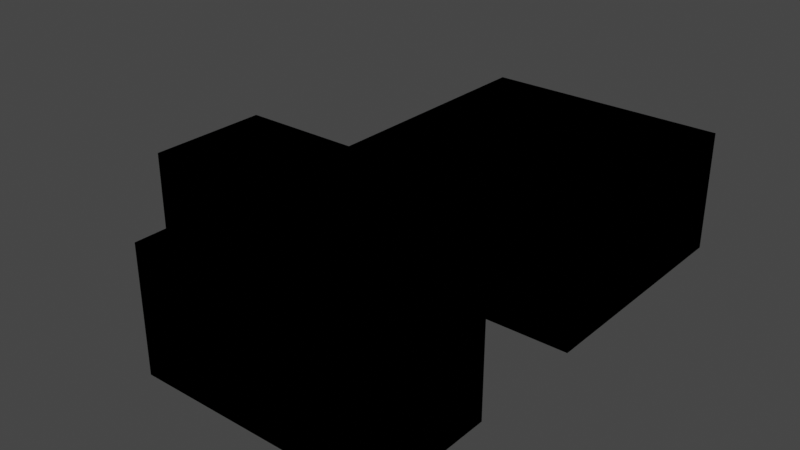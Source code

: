 # Source: Tetris_block_4_mirror.blend  (saved by Blender 3.6.13; exported with 4.5.12 LTS)
import bpy
from mathutils import Matrix  # noqa: F401  (used for matrix-valued properties, if any)

bpy.ops.wm.read_factory_settings(use_empty=True)
scene = bpy.context.scene
scene.name = 'Scene'

# ---- collections
col_collection = bpy.data.collections.new('Collection'); scene.collection.children.link(col_collection)

# ---- materials (node trees are filled in below, after node groups)
mat_material = bpy.data.materials.new('Material')
mat_material.alpha_threshold = 0.0
mat_material.use_transparent_shadow = False
mat_material.roughness = 0.5
mat_material.line_color = (0.0, 0.0, 0.0, 1.0)
mat_outline = bpy.data.materials.new('Outline')
mat_outline.alpha_threshold = 0.0
mat_outline.use_backface_culling = True
mat_outline.roughness = 0.5
mat_outline.line_color = (0.0, 0.0, 0.0, 1.0)

# ---- material node trees
mat_material.use_nodes = True; mat_material.node_tree.nodes.clear()
_N = mat_material.node_tree.nodes; _L = mat_material.node_tree.links
n0 = _N.new('ShaderNodeOutputMaterial'); n0.name = 'Material Output'; n0.location = (300, 300)
n1 = _N.new('ShaderNodeBsdfPrincipled'); n1.name = 'Principled BSDF'; n1.location = (10, 300)
n1.distribution = 'GGX'
n1.subsurface_method = 'RANDOM_WALK_SKIN'
n1.inputs[0].default_value = (0.168, 0.8, 0.1676, 1.0)
n1.inputs[3].default_value = 1.45
n1.inputs[27].default_value = (0.0, 0.0, 0.0, 1.0)
n1.inputs[28].default_value = 1.0
_L.new(n1.outputs[0], n0.inputs[0])
n0.is_active_output = True
mat_outline.use_nodes = True; mat_outline.node_tree.nodes.clear()
_N = mat_outline.node_tree.nodes; _L = mat_outline.node_tree.links
n0 = _N.new('ShaderNodeOutputMaterial'); n0.name = 'Material Output'; n0.location = (300, 300)
n0.target = 'CYCLES'
n1 = _N.new('ShaderNodeEmission'); n1.name = 'Emission'; n1.location = (10, 300)
n1.inputs[0].default_value = (0.0, 0.0, 0.0, 1.0)
n2 = _N.new('ShaderNodeOutputMaterial'); n2.name = 'Material Output.001'; n2.location = (0, 0)
n2.target = 'EEVEE'
n3 = _N.new('ShaderNodeMixShader'); n3.name = 'Mix Shader'; n3.location = (0, 0)
n3.label = 'Disable Shadow'
n3.hide = True
n4 = _N.new('ShaderNodeLightPath'); n4.name = 'Light Path'; n4.location = (0, 0)
n4.hide = True
n5 = _N.new('ShaderNodeBsdfTransparent'); n5.name = 'Transparent BSDF'; n5.location = (0, 0)
n5.hide = True
_L.new(n1.outputs[0], n0.inputs[0])
_L.new(n1.outputs[0], n3.inputs[1])
_L.new(n3.outputs[0], n2.inputs[0])
_L.new(n4.outputs[1], n3.inputs[0])
_L.new(n5.outputs[0], n3.inputs[2])
n0.is_active_output = True

# ---- world
world_world = bpy.data.worlds.new('World'); scene.world = world_world
world_world.use_nodes = True; world_world.node_tree.nodes.clear()
_N = world_world.node_tree.nodes; _L = world_world.node_tree.links
n0 = _N.new('ShaderNodeOutputWorld'); n0.name = 'World Output'; n0.location = (300, 300)
n1 = _N.new('ShaderNodeBackground'); n1.name = 'Background'; n1.location = (10, 300)
n1.inputs[0].default_value = (0.05088, 0.05088, 0.05088, 1.0)
_L.new(n1.outputs[0], n0.inputs[0])
n0.is_active_output = True
world_world.color = (0.05088, 0.05088, 0.05088)
world_world.use_sun_shadow = False
world_world.sun_shadow_jitter_overblur = 0.0

# ---- meshes
me_cube = bpy.data.meshes.new('Cube')
me_cube.from_pydata([(1.0, 1.0, 1.0), (1.0, 1.0, -1.0), (1.0, -1.0, 1.0), (1.0, -1.0, -1.0), (-1.0, 1.0, 1.0), (-1.0, 1.0, -1.0), (-1.0, -1.0, 1.0), (-1.0, -1.0, -1.0)], [], [(0, 4, 6, 2), (3, 2, 6, 7), (7, 6, 4, 5), (5, 1, 3, 7), (1, 0, 2, 3), (5, 4, 0, 1)])
_uv = me_cube.uv_layers.new(name='UVMap')
_uv.uv.foreach_set('vector', [0.625, 0.5, 0.875, 0.5, 0.875, 0.75, 0.625, 0.75, 0.375, 0.75, 0.625, 0.75, 0.625, 1.0, 0.375, 1.0, 0.375, 0.0, 0.625, 0.0, 0.625, 0.25, 0.375, 0.25, 0.125, 0.5, 0.375, 0.5, 0.375, 0.75, 0.125, 0.75, 0.375, 0.5, 0.625, 0.5, 0.625, 0.75, 0.375, 0.75, 0.375, 0.25, 0.625, 0.25, 0.625, 0.5, 0.375, 0.5])
me_cube.materials.append(mat_material)
me_cube.materials.append(mat_outline)
me_cube.use_mirror_vertex_groups = False
me_cube.update()
me_cube_001 = bpy.data.meshes.new('Cube.001')
me_cube_001.from_pydata([(1.0, 1.0, 1.0), (1.0, 1.0, -1.0), (1.0, -1.0, 1.0), (1.0, -1.0, -1.0), (-1.0, 1.0, 1.0), (-1.0, 1.0, -1.0), (-1.0, -1.0, 1.0), (-1.0, -1.0, -1.0)], [], [(0, 4, 6, 2), (3, 2, 6, 7), (7, 6, 4, 5), (5, 1, 3, 7), (1, 0, 2, 3), (5, 4, 0, 1)])
_uv = me_cube_001.uv_layers.new(name='UVMap')
_uv.uv.foreach_set('vector', [0.625, 0.5, 0.875, 0.5, 0.875, 0.75, 0.625, 0.75, 0.375, 0.75, 0.625, 0.75, 0.625, 1.0, 0.375, 1.0, 0.375, 0.0, 0.625, 0.0, 0.625, 0.25, 0.375, 0.25, 0.125, 0.5, 0.375, 0.5, 0.375, 0.75, 0.125, 0.75, 0.375, 0.5, 0.625, 0.5, 0.625, 0.75, 0.375, 0.75, 0.375, 0.25, 0.625, 0.25, 0.625, 0.5, 0.375, 0.5])
me_cube_001.materials.append(mat_material)
me_cube_001.materials.append(mat_outline)
me_cube_001.use_mirror_vertex_groups = False
me_cube_001.update()
me_cube_002 = bpy.data.meshes.new('Cube.002')
me_cube_002.from_pydata([(1.0, 1.0, 1.0), (1.0, 1.0, -1.0), (1.0, -1.0, 1.0), (1.0, -1.0, -1.0), (-1.0, 1.0, 1.0), (-1.0, 1.0, -1.0), (-1.0, -1.0, 1.0), (-1.0, -1.0, -1.0)], [], [(0, 4, 6, 2), (3, 2, 6, 7), (7, 6, 4, 5), (5, 1, 3, 7), (1, 0, 2, 3), (5, 4, 0, 1)])
_uv = me_cube_002.uv_layers.new(name='UVMap')
_uv.uv.foreach_set('vector', [0.625, 0.5, 0.875, 0.5, 0.875, 0.75, 0.625, 0.75, 0.375, 0.75, 0.625, 0.75, 0.625, 1.0, 0.375, 1.0, 0.375, 0.0, 0.625, 0.0, 0.625, 0.25, 0.375, 0.25, 0.125, 0.5, 0.375, 0.5, 0.375, 0.75, 0.125, 0.75, 0.375, 0.5, 0.625, 0.5, 0.625, 0.75, 0.375, 0.75, 0.375, 0.25, 0.625, 0.25, 0.625, 0.5, 0.375, 0.5])
me_cube_002.materials.append(mat_material)
me_cube_002.materials.append(mat_outline)
me_cube_002.use_mirror_vertex_groups = False
me_cube_002.update()
me_cube_003 = bpy.data.meshes.new('Cube.003')
me_cube_003.from_pydata([(1.0, 1.0, 1.0), (1.0, 1.0, -1.0), (1.0, -1.0, 1.0), (1.0, -1.0, -1.0), (-1.0, 1.0, 1.0), (-1.0, 1.0, -1.0), (-1.0, -1.0, 1.0), (-1.0, -1.0, -1.0)], [], [(0, 4, 6, 2), (3, 2, 6, 7), (7, 6, 4, 5), (5, 1, 3, 7), (1, 0, 2, 3), (5, 4, 0, 1)])
_uv = me_cube_003.uv_layers.new(name='UVMap')
_uv.uv.foreach_set('vector', [0.625, 0.5, 0.875, 0.5, 0.875, 0.75, 0.625, 0.75, 0.375, 0.75, 0.625, 0.75, 0.625, 1.0, 0.375, 1.0, 0.375, 0.0, 0.625, 0.0, 0.625, 0.25, 0.375, 0.25, 0.125, 0.5, 0.375, 0.5, 0.375, 0.75, 0.125, 0.75, 0.375, 0.5, 0.625, 0.5, 0.625, 0.75, 0.375, 0.75, 0.375, 0.25, 0.625, 0.25, 0.625, 0.5, 0.375, 0.5])
me_cube_003.materials.append(mat_material)
me_cube_003.materials.append(mat_outline)
me_cube_003.use_mirror_vertex_groups = False
me_cube_003.update()
me_cube_004 = bpy.data.meshes.new('Cube.004')
me_cube_004.from_pydata([(1.0, 1.0, 1.0), (1.0, 1.0, -1.0), (1.0, -1.0, 1.0), (1.0, -1.0, -1.0), (-1.0, 1.0, 1.0), (-1.0, 1.0, -1.0), (-1.0, -1.0, 1.0), (-1.0, -1.0, -1.0)], [], [(0, 4, 6, 2), (3, 2, 6, 7), (7, 6, 4, 5), (5, 1, 3, 7), (1, 0, 2, 3), (5, 4, 0, 1)])
_uv = me_cube_004.uv_layers.new(name='UVMap')
_uv.uv.foreach_set('vector', [0.625, 0.5, 0.875, 0.5, 0.875, 0.75, 0.625, 0.75, 0.375, 0.75, 0.625, 0.75, 0.625, 1.0, 0.375, 1.0, 0.375, 0.0, 0.625, 0.0, 0.625, 0.25, 0.375, 0.25, 0.125, 0.5, 0.375, 0.5, 0.375, 0.75, 0.125, 0.75, 0.375, 0.5, 0.625, 0.5, 0.625, 0.75, 0.375, 0.75, 0.375, 0.25, 0.625, 0.25, 0.625, 0.5, 0.375, 0.5])
me_cube_004.materials.append(mat_material)
me_cube_004.materials.append(mat_outline)
me_cube_004.use_mirror_vertex_groups = False
me_cube_004.update()
me_cube_005 = bpy.data.meshes.new('Cube.005')
me_cube_005.from_pydata([(1.0, 1.0, 1.0), (1.0, 1.0, -1.0), (1.0, -1.0, 1.0), (1.0, -1.0, -1.0), (-1.0, 1.0, 1.0), (-1.0, 1.0, -1.0), (-1.0, -1.0, 1.0), (-1.0, -1.0, -1.0)], [], [(0, 4, 6, 2), (3, 2, 6, 7), (7, 6, 4, 5), (5, 1, 3, 7), (1, 0, 2, 3), (5, 4, 0, 1)])
_uv = me_cube_005.uv_layers.new(name='UVMap')
_uv.uv.foreach_set('vector', [0.625, 0.5, 0.875, 0.5, 0.875, 0.75, 0.625, 0.75, 0.375, 0.75, 0.625, 0.75, 0.625, 1.0, 0.375, 1.0, 0.375, 0.0, 0.625, 0.0, 0.625, 0.25, 0.375, 0.25, 0.125, 0.5, 0.375, 0.5, 0.375, 0.75, 0.125, 0.75, 0.375, 0.5, 0.625, 0.5, 0.625, 0.75, 0.375, 0.75, 0.375, 0.25, 0.625, 0.25, 0.625, 0.5, 0.375, 0.5])
me_cube_005.materials.append(mat_material)
me_cube_005.materials.append(mat_outline)
me_cube_005.use_mirror_vertex_groups = False
me_cube_005.update()
me_cube_007 = bpy.data.meshes.new('Cube.007')
me_cube_007.from_pydata([(1.0, 1.0, 1.0), (1.0, 1.0, -1.0), (1.0, -1.0, 1.0), (1.0, -1.0, -1.0), (-1.0, 1.0, 1.0), (-1.0, 1.0, -1.0), (-1.0, -1.0, 1.0), (-1.0, -1.0, -1.0)], [], [(0, 4, 6, 2), (3, 2, 6, 7), (7, 6, 4, 5), (5, 1, 3, 7), (1, 0, 2, 3), (5, 4, 0, 1)])
_uv = me_cube_007.uv_layers.new(name='UVMap')
_uv.uv.foreach_set('vector', [0.625, 0.5, 0.875, 0.5, 0.875, 0.75, 0.625, 0.75, 0.375, 0.75, 0.625, 0.75, 0.625, 1.0, 0.375, 1.0, 0.375, 0.0, 0.625, 0.0, 0.625, 0.25, 0.375, 0.25, 0.125, 0.5, 0.375, 0.5, 0.375, 0.75, 0.125, 0.75, 0.375, 0.5, 0.625, 0.5, 0.625, 0.75, 0.375, 0.75, 0.375, 0.25, 0.625, 0.25, 0.625, 0.5, 0.375, 0.5])
me_cube_007.materials.append(mat_material)
me_cube_007.materials.append(mat_outline)
me_cube_007.use_mirror_vertex_groups = False
me_cube_007.update()
me_cube_008 = bpy.data.meshes.new('Cube.008')
me_cube_008.from_pydata([(1.0, 1.0, 1.0), (1.0, 1.0, -1.0), (1.0, -1.0, 1.0), (1.0, -1.0, -1.0), (-1.0, 1.0, 1.0), (-1.0, 1.0, -1.0), (-1.0, -1.0, 1.0), (-1.0, -1.0, -1.0)], [], [(0, 4, 6, 2), (3, 2, 6, 7), (7, 6, 4, 5), (5, 1, 3, 7), (1, 0, 2, 3), (5, 4, 0, 1)])
_uv = me_cube_008.uv_layers.new(name='UVMap')
_uv.uv.foreach_set('vector', [0.625, 0.5, 0.875, 0.5, 0.875, 0.75, 0.625, 0.75, 0.375, 0.75, 0.625, 0.75, 0.625, 1.0, 0.375, 1.0, 0.375, 0.0, 0.625, 0.0, 0.625, 0.25, 0.375, 0.25, 0.125, 0.5, 0.375, 0.5, 0.375, 0.75, 0.125, 0.75, 0.375, 0.5, 0.625, 0.5, 0.625, 0.75, 0.375, 0.75, 0.375, 0.25, 0.625, 0.25, 0.625, 0.5, 0.375, 0.5])
me_cube_008.materials.append(mat_material)
me_cube_008.materials.append(mat_outline)
me_cube_008.use_mirror_vertex_groups = False
me_cube_008.update()

# ---- objects
ob_cube = bpy.data.objects.new('Cube', me_cube)
ob_cube_001 = bpy.data.objects.new('Cube.001', me_cube_001)
ob_cube_002 = bpy.data.objects.new('Cube.002', me_cube_002)
ob_cube_003 = bpy.data.objects.new('Cube.003', me_cube_003)
ob_cube_004 = bpy.data.objects.new('Cube.004', me_cube_004)
ob_cube_005 = bpy.data.objects.new('Cube.005', me_cube_005)
ob_cube_006 = bpy.data.objects.new('Cube.006', me_cube_007)
ob_cube_007 = bpy.data.objects.new('Cube.007', me_cube_008)

# ---- transforms, parenting, visibility, modifiers, constraints
ob_cube.location = (-3.0, -3.0, 0.0)
ob_cube.scale = (1.5, 1.5, 1.5)
ob_cube.lock_rotations_4d = False
ob_cube.empty_display_type = 'ARROWS'
ob_cube.lineart.crease_threshold = 0.0
_m = ob_cube.modifiers.new('Solidify', 'SOLIDIFY')
_m.thickness = 0.02
_m.material_offset = 1
_m.use_even_offset = True
_m.use_quality_normals = True
_m.use_flip_normals = True
ob_cube_001.location = (3.0, 3.0, 0.0)
ob_cube_001.scale = (1.5, 1.5, 1.5)
ob_cube_001.lock_rotations_4d = False
ob_cube_001.empty_display_type = 'ARROWS'
ob_cube_001.lineart.crease_threshold = 0.0
_m = ob_cube_001.modifiers.new('Solidify', 'SOLIDIFY')
_m.thickness = 0.02
_m.material_offset = 1
_m.use_even_offset = True
_m.use_quality_normals = True
_m.use_flip_normals = True
ob_cube_002.location = (3.0, 0.0, 0.0)
ob_cube_002.scale = (1.5, 1.5, 1.5)
ob_cube_002.lock_rotations_4d = False
ob_cube_002.empty_display_type = 'ARROWS'
ob_cube_002.lineart.crease_threshold = 0.0
_m = ob_cube_002.modifiers.new('Solidify', 'SOLIDIFY')
_m.thickness = 0.02
_m.material_offset = 1
_m.use_even_offset = True
_m.use_quality_normals = True
_m.use_flip_normals = True
ob_cube_003.location = (0.0, 0.0, 0.0)
ob_cube_003.scale = (1.5, 1.5, 1.5)
ob_cube_003.lock_rotations_4d = False
ob_cube_003.empty_display_type = 'ARROWS'
ob_cube_003.lineart.crease_threshold = 0.0
_m = ob_cube_003.modifiers.new('Solidify', 'SOLIDIFY')
_m.thickness = 0.02
_m.material_offset = 1
_m.use_even_offset = True
_m.use_quality_normals = True
_m.use_flip_normals = True
ob_cube_004.location = (0.0, -3.0, 0.0)
ob_cube_004.scale = (1.5, 1.5, 1.5)
ob_cube_004.lock_rotations_4d = False
ob_cube_004.empty_display_type = 'ARROWS'
ob_cube_004.lineart.crease_threshold = 0.0
_m = ob_cube_004.modifiers.new('Solidify', 'SOLIDIFY')
_m.thickness = 0.02
_m.material_offset = 1
_m.use_even_offset = True
_m.use_quality_normals = True
_m.use_flip_normals = True
ob_cube_005.location = (0.0, -6.0, 0.0)
ob_cube_005.scale = (1.5, 1.5, 1.5)
ob_cube_005.lock_rotations_4d = False
ob_cube_005.empty_display_type = 'ARROWS'
ob_cube_005.lineart.crease_threshold = 0.0
_m = ob_cube_005.modifiers.new('Solidify', 'SOLIDIFY')
_m.thickness = 0.02
_m.material_offset = 1
_m.use_even_offset = True
_m.use_quality_normals = True
_m.use_flip_normals = True
ob_cube_006.location = (3.0, -6.0, 0.0)
ob_cube_006.scale = (1.5, 1.5, 1.5)
ob_cube_006.lock_rotations_4d = False
ob_cube_006.empty_display_type = 'ARROWS'
ob_cube_006.lineart.crease_threshold = 0.0
_m = ob_cube_006.modifiers.new('Solidify', 'SOLIDIFY')
_m.thickness = 0.02
_m.material_offset = 1
_m.use_even_offset = True
_m.use_quality_normals = True
_m.use_flip_normals = True
ob_cube_007.location = (0.0, 3.0, 0.0)
ob_cube_007.scale = (1.5, 1.5, 1.5)
ob_cube_007.lock_rotations_4d = False
ob_cube_007.empty_display_type = 'ARROWS'
ob_cube_007.lineart.crease_threshold = 0.0
_m = ob_cube_007.modifiers.new('Solidify', 'SOLIDIFY')
_m.thickness = 0.02
_m.material_offset = 1
_m.use_even_offset = True
_m.use_quality_normals = True
_m.use_flip_normals = True

# ---- collection membership
col_collection.objects.link(ob_cube)
col_collection.objects.link(ob_cube_001)
col_collection.objects.link(ob_cube_002)
col_collection.objects.link(ob_cube_003)
col_collection.objects.link(ob_cube_004)
col_collection.objects.link(ob_cube_005)
col_collection.objects.link(ob_cube_006)
col_collection.objects.link(ob_cube_007)

# ---- scene / render settings (as saved in the file)
scene.frame_start = 1; scene.frame_end = 250; scene.frame_set(1)
scene.render.engine = 'BLENDER_EEVEE_NEXT'
scene.cycles.sampling_pattern = 'TABULATED_SOBOL'
scene.view_settings.view_transform = 'Filmic'
bpy.context.view_layer.update()

# ---- added for rendering (the .blend has no active camera and no usable light): camera, sun
cam_auto = bpy.data.cameras.new('AutoCamera')
cam_auto.lens = 50.0
cam_auto.sensor_width = 36.0
cam_auto.clip_end = 1000.0
ob_auto_camera = bpy.data.objects.new('AutoCamera', cam_auto)
scene.collection.objects.link(ob_auto_camera)
ob_auto_camera.location = (14.1532, -18.4839, 11.3226)
ob_auto_camera.rotation_euler = (1.09748, -7.21219e-08, 0.694738)
scene.camera = ob_auto_camera
light_auto_sun = bpy.data.lights.new('AutoSun', 'SUN')
light_auto_sun.energy = 3.0
light_auto_sun.angle = 0.0523599
ob_auto_sun = bpy.data.objects.new('AutoSun', light_auto_sun)
scene.collection.objects.link(ob_auto_sun)
ob_auto_sun.rotation_euler = (0.872665, 0.174533, 0.523599)
bpy.context.view_layer.update()
